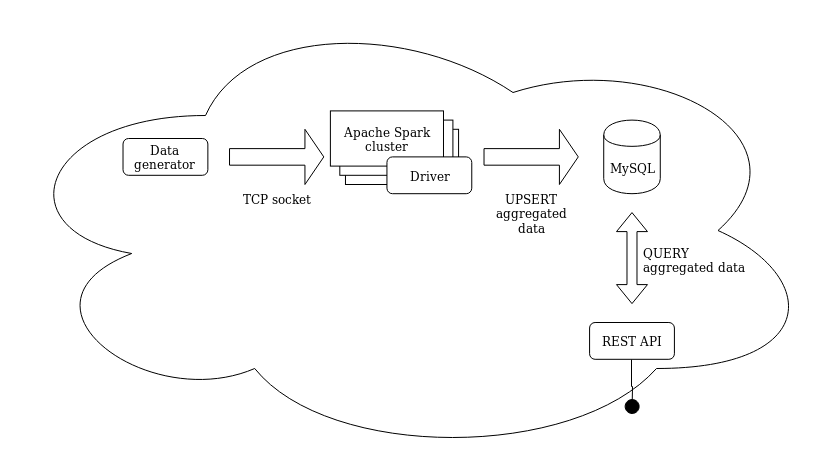

The diagram above was exported from draw.io. Its source (the exported page's mxGraphModel, read from the mxfile embedded in the PNG):
<mxGraphModel dx="1408" dy="762" grid="1" gridSize="10" guides="1" tooltips="1" connect="1" arrows="1" fold="1" page="1" pageScale="1" pageWidth="827" pageHeight="1169" math="0" shadow="0">
  <root>
    <mxCell id="0" />
    <mxCell id="1" parent="0" />
    <mxCell id="2" value="" style="group" vertex="1" connectable="0" parent="1">
      <mxGeometry width="820" height="460" as="geometry" />
    </mxCell>
    <mxCell id="3" value="" style="ellipse;shape=cloud;whiteSpace=wrap;html=1;fillColor=none;" vertex="1" parent="2">
      <mxGeometry width="820" height="460" as="geometry" />
    </mxCell>
    <mxCell id="4" value="Apache Spark" style="rounded=0;whiteSpace=wrap;html=1;" vertex="1" parent="2">
      <mxGeometry x="344.9655172413793" y="128.8" width="113.10344827586206" height="55.2" as="geometry" />
    </mxCell>
    <mxCell id="5" value="MySQL" style="shape=cylinder;whiteSpace=wrap;html=1;boundedLbl=1;backgroundOutline=1;" vertex="1" parent="2">
      <mxGeometry x="603.2183908045977" y="119.60000000000001" width="56.55172413793103" height="73.60000000000001" as="geometry" />
    </mxCell>
    <mxCell id="6" value="TCP socket" style="shape=singleArrow;whiteSpace=wrap;html=1;labelPosition=center;verticalLabelPosition=bottom;align=center;verticalAlign=top;" vertex="1" parent="2">
      <mxGeometry x="229.03448275862067" y="128.8" width="94.25287356321839" height="55.2" as="geometry" />
    </mxCell>
    <mxCell id="7" value="UPSERT aggregated data" style="shape=singleArrow;whiteSpace=wrap;html=1;labelPosition=center;verticalLabelPosition=bottom;align=center;verticalAlign=top;" vertex="1" parent="2">
      <mxGeometry x="483.51724137931035" y="128.8" width="94.25287356321839" height="55.2" as="geometry" />
    </mxCell>
    <mxCell id="8" value="Data generator" style="rounded=1;whiteSpace=wrap;html=1;" vertex="1" parent="2">
      <mxGeometry x="122.5287356321839" y="138" width="84.82758620689654" height="36.800000000000004" as="geometry" />
    </mxCell>
    <mxCell id="9" style="edgeStyle=orthogonalEdgeStyle;rounded=0;orthogonalLoop=1;jettySize=auto;html=1;exitX=0.5;exitY=1;exitDx=0;exitDy=0;endArrow=circle;endFill=1;" edge="1" parent="2" source="10">
      <mxGeometry relative="1" as="geometry">
        <mxPoint x="631.4942528735631" y="414" as="targetPoint" />
      </mxGeometry>
    </mxCell>
    <mxCell id="10" value="REST API" style="rounded=1;whiteSpace=wrap;html=1;" vertex="1" parent="2">
      <mxGeometry x="589.0804597701149" y="322" width="84.82758620689654" height="36.800000000000004" as="geometry" />
    </mxCell>
    <mxCell id="11" value="" style="shape=flexArrow;endArrow=classic;startArrow=classic;html=1;" edge="1" parent="2">
      <mxGeometry width="50" height="50" relative="1" as="geometry">
        <mxPoint x="631.4942528735631" y="303.6" as="sourcePoint" />
        <mxPoint x="631.4942528735631" y="211.60000000000002" as="targetPoint" />
      </mxGeometry>
    </mxCell>
    <mxCell id="12" value="&lt;div&gt;QUERY&lt;/div&gt;&lt;div&gt;aggregated data&lt;br&gt;&lt;/div&gt;" style="text;html=1;resizable=0;points=[];align=left;verticalAlign=middle;labelBackgroundColor=none;labelPosition=right;verticalLabelPosition=middle;" vertex="1" connectable="0" parent="11">
      <mxGeometry x="0.22" y="-3" relative="1" as="geometry">
        <mxPoint x="7" y="11" as="offset" />
      </mxGeometry>
    </mxCell>
    <mxCell id="13" value="Apache Spark" style="rounded=0;whiteSpace=wrap;html=1;" vertex="1" parent="2">
      <mxGeometry x="339.31034482758616" y="119.60000000000001" width="113.10344827586206" height="55.2" as="geometry" />
    </mxCell>
    <mxCell id="14" value="&lt;div&gt;Apache Spark&lt;/div&gt;&lt;div&gt;cluster&lt;br&gt;&lt;/div&gt;" style="rounded=0;whiteSpace=wrap;html=1;" vertex="1" parent="2">
      <mxGeometry x="329.88505747126436" y="110.4" width="113.10344827586206" height="55.2" as="geometry" />
    </mxCell>
    <mxCell id="15" value="Driver" style="rounded=1;whiteSpace=wrap;html=1;" vertex="1" parent="2">
      <mxGeometry x="386.4367816091954" y="156.4" width="84.82758620689654" height="36.800000000000004" as="geometry" />
    </mxCell>
  </root>
</mxGraphModel>